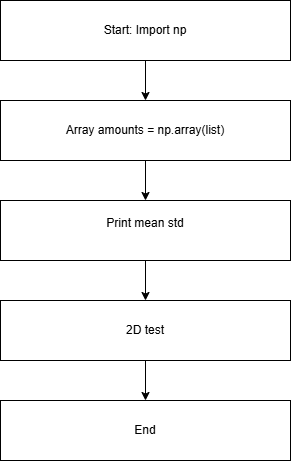

The diagram above was exported from draw.io. Its source (the exported page's mxGraphModel, read from the mxfile embedded in the PNG):
<mxGraphModel dx="732" dy="527" grid="1" gridSize="10" guides="1" tooltips="1" connect="1" arrows="1" fold="1" page="1" pageScale="1" pageWidth="850" pageHeight="1100" math="0" shadow="0">
  <root>
    <mxCell id="0" />
    <mxCell id="1" parent="0" />
    <mxCell id="LQs_6ghHi5RXCl0YKdkp-3" edge="1" parent="1" source="LQs_6ghHi5RXCl0YKdkp-1" style="edgeStyle=orthogonalEdgeStyle;rounded=0;orthogonalLoop=1;jettySize=auto;html=1;" target="LQs_6ghHi5RXCl0YKdkp-2" value="">
      <mxGeometry relative="1" as="geometry" />
    </mxCell>
    <mxCell id="LQs_6ghHi5RXCl0YKdkp-1" parent="1" style="rounded=0;whiteSpace=wrap;html=1;" value="Start: Import np" vertex="1">
      <mxGeometry height="60" width="290" x="280" y="20" as="geometry" />
    </mxCell>
    <mxCell id="LQs_6ghHi5RXCl0YKdkp-5" edge="1" parent="1" source="LQs_6ghHi5RXCl0YKdkp-2" style="edgeStyle=orthogonalEdgeStyle;rounded=0;orthogonalLoop=1;jettySize=auto;html=1;" target="LQs_6ghHi5RXCl0YKdkp-4" value="">
      <mxGeometry relative="1" as="geometry" />
    </mxCell>
    <mxCell id="LQs_6ghHi5RXCl0YKdkp-2" parent="1" style="rounded=0;whiteSpace=wrap;html=1;" value="Array amounts = np.array(list)" vertex="1">
      <mxGeometry height="60" width="290" x="280" y="120" as="geometry" />
    </mxCell>
    <mxCell id="LQs_6ghHi5RXCl0YKdkp-7" edge="1" parent="1" source="LQs_6ghHi5RXCl0YKdkp-4" style="edgeStyle=orthogonalEdgeStyle;rounded=0;orthogonalLoop=1;jettySize=auto;html=1;" target="LQs_6ghHi5RXCl0YKdkp-6" value="">
      <mxGeometry relative="1" as="geometry" />
    </mxCell>
    <mxCell id="LQs_6ghHi5RXCl0YKdkp-4" parent="1" style="rounded=0;whiteSpace=wrap;html=1;" value="&#10;Print mean std&#10;&#10;" vertex="1">
      <mxGeometry height="60" width="290" x="280" y="220" as="geometry" />
    </mxCell>
    <mxCell id="LQs_6ghHi5RXCl0YKdkp-9" edge="1" parent="1" source="LQs_6ghHi5RXCl0YKdkp-6" style="edgeStyle=orthogonalEdgeStyle;rounded=0;orthogonalLoop=1;jettySize=auto;html=1;" target="LQs_6ghHi5RXCl0YKdkp-8" value="">
      <mxGeometry relative="1" as="geometry" />
    </mxCell>
    <mxCell id="LQs_6ghHi5RXCl0YKdkp-6" parent="1" style="rounded=0;whiteSpace=wrap;html=1;" value="2D test" vertex="1">
      <mxGeometry height="60" width="290" x="280" y="320" as="geometry" />
    </mxCell>
    <mxCell id="LQs_6ghHi5RXCl0YKdkp-8" parent="1" style="rounded=0;whiteSpace=wrap;html=1;" value="End" vertex="1">
      <mxGeometry height="60" width="290" x="280" y="420" as="geometry" />
    </mxCell>
  </root>
</mxGraphModel>